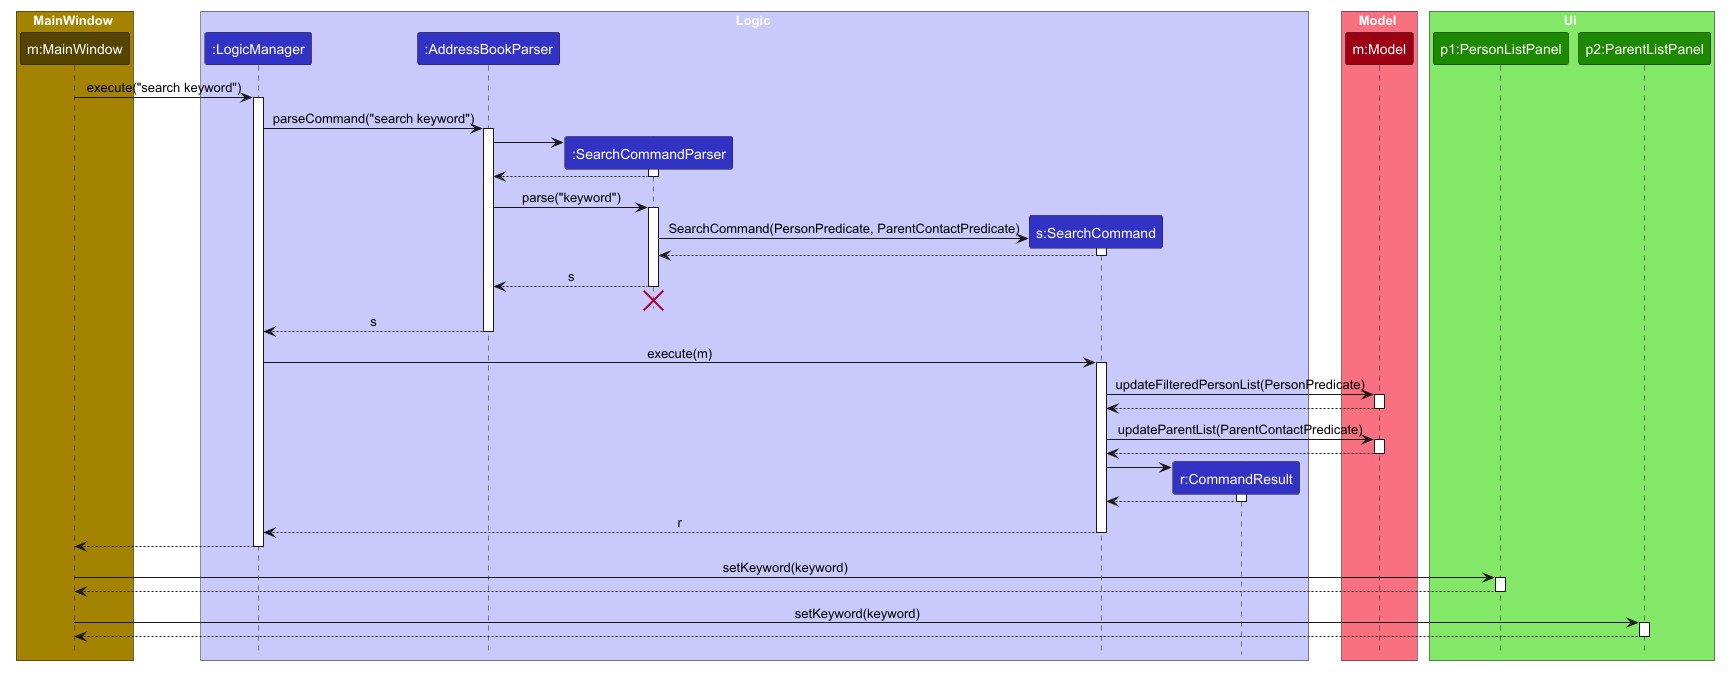

The diagram above was rendered by PlantUML. Its source (embedded in the PNG):
@startuml
!include style.puml
skinparam ArrowFontStyle plain

box MainWindow STORAGE_COLOR
participant "m:MainWindow" as MainWindow STORAGE_COLOR_T2
end box

box Logic LOGIC_COLOR_T1
participant ":LogicManager" as LogicManager LOGIC_COLOR
participant ":AddressBookParser" as AddressBookParser LOGIC_COLOR
participant ":SearchCommandParser" as SearchCommandParser LOGIC_COLOR
participant "s:SearchCommand" as SearchCommand LOGIC_COLOR
participant "r:CommandResult" as CommandResult LOGIC_COLOR
end box

box Model MODEL_COLOR_T1
participant "m:Model" as Model MODEL_COLOR
end box

box Ui UI_COLOR_T1
participant "p1:PersonListPanel" as PersonListPanel UI_COLOR
participant "p2:ParentListPanel" as ParentListPanel UI_COLOR
end box

MainWindow -> LogicManager : execute("search keyword")
activate LogicManager

LogicManager -> AddressBookParser : parseCommand("search keyword")
activate AddressBookParser

create SearchCommandParser
AddressBookParser -> SearchCommandParser
activate SearchCommandParser

SearchCommandParser --> AddressBookParser
deactivate SearchCommandParser

AddressBookParser -> SearchCommandParser : parse("keyword")
activate SearchCommandParser

create SearchCommand
SearchCommandParser -> SearchCommand : SearchCommand(PersonPredicate, ParentContactPredicate)
activate SearchCommand

SearchCommand --> SearchCommandParser :
deactivate SearchCommand

SearchCommandParser --> AddressBookParser : s
deactivate SearchCommandParser
'Hidden arrow to position the destroy marker below the end of the activation bar.
SearchCommandParser -[hidden]-> AddressBookParser
destroy SearchCommandParser

AddressBookParser --> LogicManager : s
deactivate AddressBookParser

LogicManager -> SearchCommand : execute(m)
activate SearchCommand

SearchCommand -> Model : updateFilteredPersonList(PersonPredicate)
activate Model

Model --> SearchCommand
deactivate Model

SearchCommand -> Model : updateParentList(ParentContactPredicate)
activate Model

Model --> SearchCommand
deactivate Model

create CommandResult
SearchCommand -> CommandResult
activate CommandResult

CommandResult --> SearchCommand
deactivate CommandResult

SearchCommand --> LogicManager : r
deactivate SearchCommand

MainWindow <--LogicManager
deactivate LogicManager

MainWindow -> PersonListPanel : setKeyword(keyword)
activate PersonListPanel

MainWindow <-- PersonListPanel
deactivate PersonListPanel

MainWindow -> ParentListPanel : setKeyword(keyword)
activate ParentListPanel

MainWindow <-- ParentListPanel
deactivate ParentListPanel

@enduml